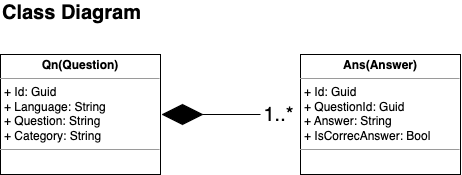

The diagram above was exported from draw.io. Its source (the exported page's mxGraphModel, read from the mxfile embedded in the PNG):
<mxGraphModel dx="1548" dy="1293" grid="1" gridSize="10" guides="1" tooltips="1" connect="1" arrows="1" fold="1" page="1" pageScale="1" pageWidth="850" pageHeight="1100" background="none" math="0" shadow="0">
  <root>
    <mxCell id="0" />
    <mxCell id="1" parent="0" />
    <mxCell id="gaDuqaxfaTZhwJZd5koD-1" value="&lt;p style=&quot;margin:0px;margin-top:4px;text-align:center;&quot;&gt;&lt;b&gt;Qn(Question)&lt;/b&gt;&lt;/p&gt;&lt;hr size=&quot;1&quot;&gt;&lt;p style=&quot;margin:0px;margin-left:4px;&quot;&gt;+ Id: Guid&lt;/p&gt;&lt;p style=&quot;margin:0px;margin-left:4px;&quot;&gt;+ Language: String&lt;/p&gt;&lt;p style=&quot;margin:0px;margin-left:4px;&quot;&gt;+ Question: String&lt;/p&gt;&lt;p style=&quot;margin:0px;margin-left:4px;&quot;&gt;+ Category: String&lt;/p&gt;&lt;hr size=&quot;1&quot;&gt;&lt;p style=&quot;margin:0px;margin-left:4px;&quot;&gt;&lt;br&gt;&lt;/p&gt;" style="verticalAlign=top;align=left;overflow=fill;fontSize=12;fontFamily=Helvetica;html=1;whiteSpace=wrap;" vertex="1" parent="1">
      <mxGeometry x="-620" y="210" width="160" height="120" as="geometry" />
    </mxCell>
    <mxCell id="gaDuqaxfaTZhwJZd5koD-2" value="" style="rhombus;whiteSpace=wrap;html=1;fillColor=#000000;" vertex="1" parent="1">
      <mxGeometry x="-458" y="260" width="40" height="20" as="geometry" />
    </mxCell>
    <mxCell id="gaDuqaxfaTZhwJZd5koD-3" value="&lt;p style=&quot;margin:0px;margin-top:4px;text-align:center;&quot;&gt;&lt;b&gt;Ans(Answer)&lt;/b&gt;&lt;/p&gt;&lt;hr size=&quot;1&quot;&gt;&lt;p style=&quot;margin:0px;margin-left:4px;&quot;&gt;+ Id: Guid&lt;/p&gt;&lt;p style=&quot;margin:0px;margin-left:4px;&quot;&gt;+ QuestionId: Guid&lt;/p&gt;&lt;p style=&quot;margin:0px;margin-left:4px;&quot;&gt;+ Answer: String&lt;/p&gt;&lt;p style=&quot;margin:0px;margin-left:4px;&quot;&gt;+ IsCorrecAnswer: Bool&lt;/p&gt;&lt;hr size=&quot;1&quot;&gt;&lt;p style=&quot;margin:0px;margin-left:4px;&quot;&gt;&lt;br&gt;&lt;/p&gt;" style="verticalAlign=top;align=left;overflow=fill;fontSize=12;fontFamily=Helvetica;html=1;whiteSpace=wrap;" vertex="1" parent="1">
      <mxGeometry x="-320" y="210" width="160" height="120" as="geometry" />
    </mxCell>
    <mxCell id="gaDuqaxfaTZhwJZd5koD-5" value="&lt;font style=&quot;font-size: 20px;&quot;&gt;1..*&lt;/font&gt;" style="text;html=1;strokeColor=none;fillColor=none;align=center;verticalAlign=middle;whiteSpace=wrap;rounded=0;" vertex="1" parent="1">
      <mxGeometry x="-350" y="259" width="17" height="22" as="geometry" />
    </mxCell>
    <mxCell id="gaDuqaxfaTZhwJZd5koD-15" value="" style="endArrow=none;html=1;rounded=0;entryX=1;entryY=0.5;entryDx=0;entryDy=0;" edge="1" parent="1" target="gaDuqaxfaTZhwJZd5koD-2">
      <mxGeometry width="50" height="50" relative="1" as="geometry">
        <mxPoint x="-360" y="270" as="sourcePoint" />
        <mxPoint x="-340" y="340" as="targetPoint" />
      </mxGeometry>
    </mxCell>
    <mxCell id="gaDuqaxfaTZhwJZd5koD-16" value="&lt;font style=&quot;font-size: 20px;&quot;&gt;&lt;b&gt;Class Diagram&lt;br&gt;&lt;br&gt;&lt;/b&gt;&lt;/font&gt;" style="text;html=1;strokeColor=none;fillColor=none;align=left;verticalAlign=middle;whiteSpace=wrap;rounded=0;" vertex="1" parent="1">
      <mxGeometry x="-620" y="170" width="180" height="20" as="geometry" />
    </mxCell>
  </root>
</mxGraphModel>